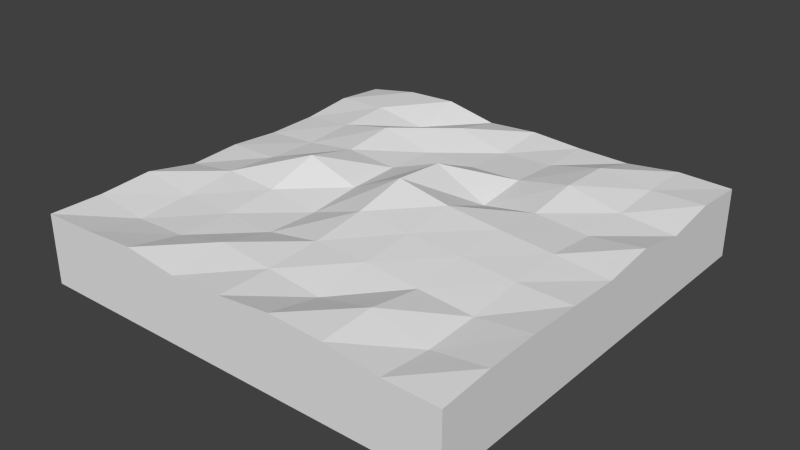 # Source: landscape_1.blend  (saved by Blender 2.74.0; exported with 4.5.12 LTS)
import bpy
from mathutils import Matrix  # noqa: F401  (used for matrix-valued properties, if any)

bpy.ops.wm.read_factory_settings(use_empty=True)
scene = bpy.context.scene
scene.name = 'Scene'

# ---- collections
col_collection_5 = bpy.data.collections.new('Collection 5'); scene.collection.children.link(col_collection_5)

# ---- materials (node trees are filled in below, after node groups)
mat_land = bpy.data.materials.new('Land')
mat_land.alpha_threshold = 0.0
mat_land.use_transparent_shadow = False
mat_land.roughness = 0.5

# ---- material node trees

# ---- world
world_world = bpy.data.worlds.new('World'); scene.world = world_world
world_world.color = (0.05088, 0.05088, 0.05088)
world_world.use_sun_shadow = False
world_world.sun_shadow_jitter_overblur = 0.0
world_world.cycles.sampling_method = 'MANUAL'
world_world.cycles.sample_map_resolution = 256

# ---- meshes
me_cube = bpy.data.meshes.new('Cube')
me_cube.from_pydata([(-1.0, -1.0, -0.888), (-1.0, -1.0, 1.273), (-1.0, 1.0, -0.7763), (-1.0, 1.0, 1.061), (1.0, -1.0, -0.8577), (1.0, -1.0, 1.152), (1.0, 1.0, -0.9428), (1.0, 1.0, 1.203), (-1.0, 0.0, 1.123), (0.0, 1.0, 1.181), (1.0, 0.0, 1.173), (0.0, -1.0, 1.271), (0.0, 0.0, 1.941), (-1.0, 0.5, 1.024), (0.5, 1.0, 1.049), (1.0, -0.5, 1.293), (-0.5, -1.0, 1.408), (-1.0, -0.5, 1.368), (-0.5, 1.0, 1.412), (1.0, 0.5, 1.041), (0.5, -1.0, 1.374), (-0.5, 0.0, 1.696), (0.5, 0.0, 1.46), (0.0, -0.5, 1.349), (0.0, 0.5, 1.117), (0.5, 0.5, 1.524), (0.5, -0.5, 1.197), (-0.5, -0.5, 1.072), (-0.5, 0.5, 1.512), (-1.0, 0.75, 1.199), (0.75, 1.0, 1.246), (1.0, -0.75, 1.261), (-0.75, -1.0, 1.31), (-1.0, -0.25, 1.042), (-0.25, 1.0, 1.071), (1.0, 0.25, 1.371), (0.25, -1.0, 1.447), (-0.75, 0.0, 1.159), (0.25, 0.0, 1.623), (0.0, -0.75, 1.268), (0.0, 0.25, 1.808), (-1.0, 0.25, 1.0), (0.25, 1.0, 1.08), (1.0, -0.25, 1.237), (-0.25, -1.0, 1.191), (-1.0, -0.75, 1.259), (-0.75, 1.0, 1.343), (1.0, 0.75, 1.315), (0.75, -1.0, 1.178), (-0.25, 0.0, 1.161), (0.75, 0.0, 1.322), (0.0, -0.25, 1.56), (0.0, 0.75, 1.008), (0.25, 0.5, 1.182), (0.75, 0.5, 1.183), (0.5, 0.25, 1.293), (0.5, 0.75, 1.469), (0.25, -0.5, 1.335), (0.75, -0.5, 1.072), (0.5, -0.75, 1.462), (0.5, -0.25, 1.364), (-0.75, -0.5, 1.107), (-0.25, -0.5, 1.057), (-0.5, -0.75, 1.078), (-0.5, -0.25, 1.196), (-0.75, 0.5, 1.183), (-0.25, 0.5, 1.125), (-0.5, 0.25, 1.319), (-0.5, 0.75, 1.009), (-0.25, 0.75, 1.408), (-0.25, 0.25, 1.197), (-0.75, 0.25, 1.095), (-0.25, -0.25, 1.001), (-0.25, -0.75, 1.44), (-0.75, -0.75, 1.023), (0.75, -0.25, 1.255), (0.75, -0.75, 1.017), (0.25, -0.75, 1.086), (0.75, 0.75, 1.276), (0.75, 0.25, 1.159), (0.25, 0.25, 1.001), (0.25, 0.75, 1.075), (0.25, -0.25, 1.465), (-0.75, -0.25, 1.29), (-0.75, 0.75, 1.277)], [], [(1, 45, 17, 33, 8, 41, 13, 29, 3, 2, 0), (3, 46, 18, 34, 9, 42, 14, 30, 7, 6, 2), (7, 47, 19, 35, 10, 43, 15, 31, 5, 4, 6), (5, 48, 20, 36, 11, 44, 16, 32, 1, 0, 4), (0, 2, 6, 4), (46, 3, 29), (37, 8, 33), (38, 12, 51), (42, 9, 52), (53, 24, 40), (54, 25, 55), (30, 14, 56), (57, 23, 39), (58, 26, 59), (50, 22, 60), (61, 17, 45), (62, 27, 63), (49, 21, 64), (65, 13, 41), (66, 28, 67), (34, 18, 68), (69, 68, 28), (52, 69, 66), (9, 34, 69), (70, 67, 21), (40, 70, 49), (24, 66, 70), (71, 41, 8), (67, 71, 37), (28, 65, 71), (72, 64, 27), (51, 72, 62), (12, 49, 72), (73, 63, 16), (39, 73, 44), (23, 62, 73), (74, 45, 1), (63, 74, 32), (27, 61, 74), (75, 60, 26), (43, 75, 58), (10, 50, 75), (76, 59, 20), (31, 76, 48), (15, 58, 76), (77, 39, 11), (59, 77, 36), (26, 57, 77), (78, 56, 25), (47, 78, 54), (7, 30, 78), (79, 55, 22), (35, 79, 50), (19, 54, 79), (80, 40, 12), (55, 80, 38), (25, 53, 80), (81, 52, 24), (56, 81, 53), (14, 42, 81), (82, 51, 23), (60, 82, 57), (22, 38, 82), (83, 33, 17), (64, 83, 61), (21, 37, 83), (84, 29, 13), (68, 84, 65), (18, 46, 84), (84, 46, 29), (83, 37, 33), (82, 38, 51), (81, 42, 52), (80, 53, 40), (79, 54, 55), (78, 30, 56), (77, 57, 39), (76, 58, 59), (75, 50, 60), (74, 61, 45), (73, 62, 63), (72, 49, 64), (71, 65, 41), (70, 66, 67), (69, 34, 68), (66, 69, 28), (24, 52, 66), (52, 9, 69), (49, 70, 21), (12, 40, 49), (40, 24, 70), (37, 71, 8), (21, 67, 37), (67, 28, 71), (62, 72, 27), (23, 51, 62), (51, 12, 72), (44, 73, 16), (11, 39, 44), (39, 23, 73), (32, 74, 1), (16, 63, 32), (63, 27, 74), (58, 75, 26), (15, 43, 58), (43, 10, 75), (48, 76, 20), (5, 31, 48), (31, 15, 76), (36, 77, 11), (20, 59, 36), (59, 26, 77), (54, 78, 25), (19, 47, 54), (47, 7, 78), (50, 79, 22), (10, 35, 50), (35, 19, 79), (38, 80, 12), (22, 55, 38), (55, 25, 80), (53, 81, 24), (25, 56, 53), (56, 14, 81), (57, 82, 23), (26, 60, 57), (60, 22, 82), (61, 83, 17), (27, 64, 61), (64, 21, 83), (65, 84, 13), (28, 68, 65), (68, 18, 84)])
_uv = me_cube.uv_layers.new(name='UVMap')
_uv.uv.foreach_set('vector', [0.3361, 0.3654, 0.2945, 0.3625, 0.2529, 0.3803, 0.2113, 0.3247, 0.1697, 0.3377, 0.1281, 0.3165, 0.08651, 0.32, 0.04491, 0.3489, 0.003312, 0.3251, 0.003312, 0.01456, 0.3361, 0.0, 9.925e-09, 0.5532, 0.041, 0.5027, 0.08201, 0.489, 0.123, 0.546, 0.164, 0.5252, 0.205, 0.541, 0.246, 0.5445, 0.287, 0.5086, 0.328, 0.5144, 0.328, 0.8847, 0.0, 0.8703, 0.3361, 0.1156, 0.3774, 0.09983, 0.4188, 0.1459, 0.4601, 0.09541, 0.5015, 0.1293, 0.5428, 0.1213, 0.5842, 0.1146, 0.6255, 0.122, 0.6668, 0.1417, 0.6668, 0.4631, 0.3361, 0.4587, 0.3396, 0.5161, 0.3811, 0.511, 0.4227, 0.4764, 0.4643, 0.4631, 0.5056, 0.4929, 0.547, 0.5061, 0.5887, 0.4679, 0.63, 0.4842, 0.6715, 0.4898, 0.6696, 0.8635, 0.3379, 0.8635, 0.6668, 0.0007909, 1.0, 0.0, 1.0, 0.3559, 0.6671, 0.3555, 0.001656, 0.3863, 0.003312, 0.3251, 0.04491, 0.3489, 0.6685, 0.9911, 0.6512, 0.9505, 0.6685, 0.9348, 0.8528, 0.7462, 0.833, 0.8144, 0.8039, 0.7448, 0.5798, 0.9403, 0.593, 0.9861, 0.5553, 0.9861, 0.7516, 0.9288, 0.7092, 0.9231, 0.7516, 0.8015, 0.4236, 0.1041, 0.4285, 0.03047, 0.4698, 0.06961, 0.287, 0.5086, 0.246, 0.5445, 0.2388, 0.4618, 0.8224, 0.6839, 0.7848, 0.7028, 0.7733, 0.6818, 0.9297, 0.7273, 0.9062, 0.6863, 0.9297, 0.6358, 0.5063, 0.08626, 0.5112, 0.04505, 0.5525, 0.06266, 0.3699, 0.8852, 0.4165, 0.9208, 0.3795, 0.9486, 0.7414, 0.6704, 0.7212, 0.6756, 0.7035, 0.6358, 0.7612, 0.7586, 0.6715, 0.8015, 0.7215, 0.7249, 0.08485, 0.3605, 0.08651, 0.32, 0.1281, 0.3165, 0.7894, 0.8946, 0.8495, 0.9446, 0.8006, 0.9623, 0.6098, 0.8635, 0.6098, 0.9379, 0.5624, 0.8761, 0.8098, 0.3559, 0.8098, 0.4389, 0.7557, 0.3604, 0.7879, 0.8339, 0.8495, 0.885, 0.7894, 0.8946, 0.164, 0.5252, 0.123, 0.546, 0.1158, 0.4777, 0.1838, 0.9924, 0.1563, 0.9546, 0.1838, 0.8847, 0.7959, 0.4854, 0.7959, 0.6023, 0.7544, 0.6085, 0.7092, 0.9231, 0.6715, 0.9059, 0.6735, 0.882, 0.2498, 0.9422, 0.2566, 0.989, 0.2263, 0.989, 0.1248, 0.3975, 0.1264, 0.346, 0.168, 0.3573, 0.08319, 0.4295, 0.08485, 0.3605, 0.1264, 0.346, 0.7658, 0.7067, 0.7215, 0.7249, 0.7212, 0.6756, 0.7133, 0.5277, 0.7132, 0.6358, 0.6715, 0.6264, 0.754, 0.4631, 0.7544, 0.6085, 0.7132, 0.6358, 0.7983, 0.4971, 0.8588, 0.5403, 0.7959, 0.5485, 0.8708, 0.3831, 0.9143, 0.3559, 0.9143, 0.4091, 0.8206, 0.4456, 0.8698, 0.4889, 0.7983, 0.4971, 0.3361, 0.915, 0.3795, 0.9486, 0.3583, 0.9865, 0.8588, 0.5403, 0.8698, 0.584, 0.8138, 0.5921, 0.3525, 0.8681, 0.3699, 0.8852, 0.3361, 0.915, 0.5481, 0.9072, 0.5553, 0.955, 0.5191, 0.9487, 0.5553, 0.8635, 0.5481, 0.9072, 0.5094, 0.9002, 0.5015, 0.1293, 0.5063, 0.08626, 0.5477, 0.0993, 0.873, 0.8282, 0.9136, 0.9076, 0.8704, 0.9171, 0.4165, 0.9495, 0.4667, 0.9619, 0.433, 1.0, 0.4201, 0.905, 0.4667, 0.9167, 0.4667, 0.9619, 0.9357, 0.795, 0.9062, 0.7581, 0.9357, 0.7273, 0.8708, 0.3559, 0.8708, 0.4356, 0.8275, 0.3791, 0.8528, 0.6449, 0.8224, 0.6839, 0.8011, 0.6358, 0.3823, 0.08691, 0.3871, 0.03698, 0.4285, 0.03047, 0.2693, 0.9422, 0.2283, 0.9334, 0.2263, 0.907, 0.3361, 0.1156, 0.3409, 0.08946, 0.3823, 0.08691, 0.465, 0.1102, 0.4698, 0.06961, 0.5112, 0.04505, 0.6512, 0.9855, 0.6098, 0.9633, 0.6512, 0.9348, 0.4188, 0.1459, 0.4236, 0.1041, 0.465, 0.1102, 0.9177, 0.62, 0.8831, 0.4763, 0.9177, 0.4456, 0.8528, 0.6731, 0.9062, 0.6358, 0.8813, 0.7505, 0.708, 0.3559, 0.7078, 0.4271, 0.6668, 0.4582, 0.7473, 0.9581, 0.7047, 0.9528, 0.7092, 0.9231, 0.7498, 0.3647, 0.7498, 0.4448, 0.7078, 0.4271, 0.7705, 0.9606, 0.7516, 0.9463, 0.7705, 0.907, 0.8368, 0.7128, 0.8039, 0.7448, 0.7848, 0.7028, 0.5525, 0.06266, 0.5574, 0.02745, 0.5987, 0.05049, 0.5112, 0.04505, 0.516, 0.0, 0.5574, 0.02745, 0.05251, 0.9428, 0.07382, 0.8847, 0.1049, 0.9428, 0.4667, 0.96, 0.5094, 0.947, 0.5094, 0.9889, 0.1664, 0.4618, 0.168, 0.3573, 0.2096, 0.3801, 0.9363, 0.8858, 0.9136, 0.8467, 0.9363, 0.8144, 0.2263, 0.8847, 0.2263, 0.9468, 0.1838, 0.9334, 0.0, 0.4116, 0.001656, 0.3863, 0.04325, 0.3757, 0.04325, 0.3757, 0.001656, 0.3863, 0.04491, 0.3489, 0.2096, 0.3801, 0.168, 0.3573, 0.2113, 0.3247, 0.8368, 0.7128, 0.8528, 0.7462, 0.8039, 0.7448, 0.7516, 0.8935, 0.7714, 0.8545, 0.7714, 0.907, 0.9177, 0.62, 0.8698, 0.6024, 0.8831, 0.4763, 0.465, 0.1102, 0.4236, 0.1041, 0.4698, 0.06961, 0.3823, 0.08691, 0.3409, 0.08946, 0.3871, 0.03698, 0.8011, 0.6358, 0.8224, 0.6839, 0.7733, 0.6818, 0.873, 0.8282, 0.9136, 0.8144, 0.9136, 0.9076, 0.5477, 0.0993, 0.5063, 0.08626, 0.5525, 0.06266, 0.3361, 0.915, 0.3699, 0.8852, 0.3795, 0.9486, 0.7983, 0.4971, 0.8698, 0.4889, 0.8588, 0.5403, 0.7658, 0.7067, 0.7612, 0.7586, 0.7215, 0.7249, 0.1264, 0.346, 0.08485, 0.3605, 0.1281, 0.3165, 0.7733, 0.9363, 0.7894, 0.8946, 0.8006, 0.9623, 0.6457, 0.8635, 0.6583, 0.9348, 0.6098, 0.9348, 0.7894, 0.8946, 0.8495, 0.885, 0.8495, 0.9446, 0.7092, 0.9231, 0.7047, 0.9528, 0.6715, 0.9059, 0.7879, 0.8339, 0.8344, 0.8144, 0.8495, 0.885, 0.7612, 0.7586, 0.7733, 0.8015, 0.6715, 0.8015, 0.754, 0.4631, 0.7959, 0.4854, 0.7544, 0.6085, 0.7516, 0.8015, 0.7092, 0.9231, 0.6735, 0.882, 0.2288, 0.9446, 0.2498, 0.9422, 0.2263, 0.989, 0.1664, 0.4618, 0.1248, 0.3975, 0.168, 0.3573, 0.1248, 0.3975, 0.08319, 0.4295, 0.1264, 0.346, 0.7414, 0.6704, 0.7658, 0.7067, 0.7212, 0.6756, 0.6722, 0.5635, 0.7133, 0.5277, 0.6715, 0.6264, 0.7133, 0.5277, 0.754, 0.4631, 0.7132, 0.6358, 0.2858, 0.8847, 0.3168, 0.9359, 0.2693, 0.9359, 0.7516, 0.8396, 0.773, 0.8015, 0.773, 0.8545, 0.3122, 0.9359, 0.3122, 0.9825, 0.2693, 0.9461, 0.8138, 0.5921, 0.8698, 0.584, 0.8217, 0.6358, 0.7959, 0.5485, 0.8588, 0.5403, 0.8138, 0.5921, 0.3168, 0.9243, 0.3356, 0.8847, 0.3356, 0.9355, 0.5094, 0.9002, 0.5481, 0.9072, 0.5191, 0.9487, 0.4201, 0.905, 0.4374, 0.8635, 0.4667, 0.9167, 0.5428, 0.1213, 0.5015, 0.1293, 0.5477, 0.0993, 0.8495, 0.8714, 0.873, 0.8282, 0.8704, 0.9171, 0.3396, 0.5161, 0.3361, 0.4871, 0.3811, 0.511, 0.4165, 0.9495, 0.4201, 0.905, 0.4667, 0.9619, 0.8275, 0.3791, 0.8708, 0.4356, 0.8098, 0.43, 0.8704, 0.9171, 0.9136, 0.9076, 0.8816, 0.946, 0.04235, 0.8847, 0.05251, 0.9472, 0.0, 0.9472, 0.4236, 0.1041, 0.3823, 0.08691, 0.4285, 0.03047, 0.2693, 0.8847, 0.2693, 0.9422, 0.2263, 0.907, 0.3122, 0.9542, 0.3352, 0.9359, 0.3352, 0.9914, 0.5063, 0.08626, 0.465, 0.1102, 0.5112, 0.04505, 0.5015, 0.1293, 0.4601, 0.09541, 0.5063, 0.08626, 0.1049, 0.9242, 0.1563, 0.8847, 0.1563, 0.9436, 0.8813, 0.7505, 0.9062, 0.6358, 0.9062, 0.8141, 0.5112, 0.04505, 0.4698, 0.06961, 0.516, 0.0, 0.6672, 0.3953, 0.708, 0.3559, 0.6668, 0.4582, 0.7516, 0.9288, 0.7473, 0.9581, 0.7092, 0.9231, 0.708, 0.3559, 0.7498, 0.3647, 0.7078, 0.4271, 0.2388, 0.4618, 0.246, 0.5445, 0.1978, 0.5315, 0.8224, 0.6839, 0.8368, 0.7128, 0.7848, 0.7028, 0.5939, 0.09169, 0.5525, 0.06266, 0.5987, 0.05049, 0.5525, 0.06266, 0.5112, 0.04505, 0.5574, 0.02745, 0.3699, 0.8852, 0.4165, 0.8635, 0.4165, 0.9208, 0.4676, 0.9916, 0.4667, 0.96, 0.5094, 0.9889, 0.4667, 0.96, 0.4714, 0.8635, 0.5094, 0.947, 0.08485, 0.3605, 0.04325, 0.3757, 0.08651, 0.32, 0.7557, 0.3604, 0.8098, 0.4389, 0.7498, 0.4332, 0.5624, 0.8761, 0.6098, 0.9379, 0.5553, 0.9403])
me_cube.materials.append(mat_land)
me_cube.use_remesh_preserve_volume = False
me_cube.use_remesh_preserve_attributes = False
me_cube.use_mirror_vertex_groups = False
me_cube.update()

# ---- objects
ob_cube = bpy.data.objects.new('Cube', me_cube)

# ---- transforms, parenting, visibility, modifiers, constraints
ob_cube.location = (0.0, 0.0, 0.0)
ob_cube.scale = (1.0, 1.0, 0.15)
ob_cube.lineart.crease_threshold = 0.0

# ---- collection membership
col_collection_5.objects.link(ob_cube)

# ---- scene / render settings (as saved in the file)
scene.frame_start = 1; scene.frame_end = 250; scene.frame_set(1)
scene.render.engine = 'BLENDER_EEVEE_NEXT'
scene.render.resolution_percentage = 50
scene.render.dither_intensity = 0.0
scene.cycles.use_denoising = False
scene.cycles.samples = 10
scene.cycles.sampling_pattern = 'TABULATED_SOBOL'
scene.cycles.light_sampling_threshold = 0.0
scene.cycles.use_adaptive_sampling = False
scene.cycles.use_light_tree = False
scene.cycles.blur_glossy = 0.0
scene.cycles.pixel_filter_type = 'GAUSSIAN'
scene.cycles.sample_clamp_indirect = 0.0
scene.view_settings.view_transform = 'Standard'
bpy.context.view_layer.update()

# ---- added for rendering (the .blend has no active camera and no usable light): camera, sun
cam_auto = bpy.data.cameras.new('AutoCamera')
cam_auto.lens = 50.0
cam_auto.sensor_width = 36.0
cam_auto.clip_end = 1000.0
ob_auto_camera = bpy.data.objects.new('AutoCamera', cam_auto)
scene.collection.objects.link(ob_auto_camera)
ob_auto_camera.location = (2.64736, -3.17684, 2.19278)
ob_auto_camera.rotation_euler = (1.09748, -7.21219e-08, 0.694738)
scene.camera = ob_auto_camera
light_auto_sun = bpy.data.lights.new('AutoSun', 'SUN')
light_auto_sun.energy = 3.0
light_auto_sun.angle = 0.0523599
ob_auto_sun = bpy.data.objects.new('AutoSun', light_auto_sun)
scene.collection.objects.link(ob_auto_sun)
ob_auto_sun.rotation_euler = (0.872665, 0.174533, 0.523599)
bpy.context.view_layer.update()
